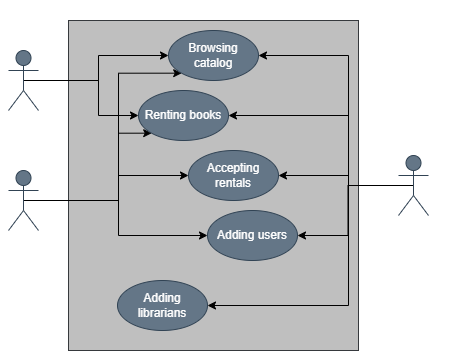

The diagram above was exported from draw.io. Its source (the exported page's mxGraphModel, read from the mxfile embedded in the PNG):
<mxGraphModel dx="753" dy="478" grid="1" gridSize="10" guides="1" tooltips="1" connect="1" arrows="1" fold="1" page="1" pageScale="1" pageWidth="827" pageHeight="1169" math="0" shadow="0">
  <root>
    <mxCell id="0" />
    <mxCell id="1" parent="0" />
    <mxCell id="iEh0RVD0CTSxTcvKEINg-2" value="" style="rounded=0;whiteSpace=wrap;html=1;fillColor=#BFBFBF;strokeColor=#36393d;" parent="1" vertex="1">
      <mxGeometry x="230" y="150" width="290" height="330" as="geometry" />
    </mxCell>
    <mxCell id="iEh0RVD0CTSxTcvKEINg-3" value="&lt;font style=&quot;font-size: 15px;&quot;&gt;Library Management System&lt;/font&gt;" style="text;html=1;align=center;verticalAlign=middle;whiteSpace=wrap;rounded=0;fontColor=#FFFFFF;" parent="1" vertex="1">
      <mxGeometry x="230" y="130" width="290" height="20" as="geometry" />
    </mxCell>
    <mxCell id="GJ3mCTeDhWASutl_Ti4V-26" style="edgeStyle=orthogonalEdgeStyle;rounded=0;orthogonalLoop=1;jettySize=auto;html=1;exitX=0.5;exitY=0.5;exitDx=0;exitDy=0;exitPerimeter=0;entryX=0;entryY=0.5;entryDx=0;entryDy=0;" edge="1" parent="1" source="iEh0RVD0CTSxTcvKEINg-5" target="GJ3mCTeDhWASutl_Ti4V-18">
      <mxGeometry relative="1" as="geometry">
        <Array as="points">
          <mxPoint x="260" y="210" />
          <mxPoint x="260" y="185" />
        </Array>
      </mxGeometry>
    </mxCell>
    <mxCell id="GJ3mCTeDhWASutl_Ti4V-27" style="edgeStyle=orthogonalEdgeStyle;rounded=0;orthogonalLoop=1;jettySize=auto;html=1;exitX=0.5;exitY=0.5;exitDx=0;exitDy=0;exitPerimeter=0;entryX=0;entryY=0.5;entryDx=0;entryDy=0;" edge="1" parent="1" source="iEh0RVD0CTSxTcvKEINg-5" target="GJ3mCTeDhWASutl_Ti4V-21">
      <mxGeometry relative="1" as="geometry">
        <Array as="points">
          <mxPoint x="260" y="210" />
          <mxPoint x="260" y="245" />
        </Array>
      </mxGeometry>
    </mxCell>
    <mxCell id="iEh0RVD0CTSxTcvKEINg-5" value="&lt;font&gt;User&lt;/font&gt;" style="shape=umlActor;verticalLabelPosition=bottom;verticalAlign=top;html=1;outlineConnect=0;fillColor=#647687;strokeColor=#314354;fontColor=#ffffff;" parent="1" vertex="1">
      <mxGeometry x="170" y="180" width="30" height="60" as="geometry" />
    </mxCell>
    <mxCell id="GJ3mCTeDhWASutl_Ti4V-36" style="edgeStyle=orthogonalEdgeStyle;rounded=0;orthogonalLoop=1;jettySize=auto;html=1;exitX=0.5;exitY=0.5;exitDx=0;exitDy=0;exitPerimeter=0;entryX=1;entryY=0.5;entryDx=0;entryDy=0;" edge="1" parent="1" source="iEh0RVD0CTSxTcvKEINg-8" target="GJ3mCTeDhWASutl_Ti4V-18">
      <mxGeometry relative="1" as="geometry">
        <Array as="points">
          <mxPoint x="510" y="315" />
          <mxPoint x="510" y="185" />
        </Array>
      </mxGeometry>
    </mxCell>
    <mxCell id="GJ3mCTeDhWASutl_Ti4V-37" style="edgeStyle=orthogonalEdgeStyle;rounded=0;orthogonalLoop=1;jettySize=auto;html=1;exitX=0.5;exitY=0.5;exitDx=0;exitDy=0;exitPerimeter=0;entryX=1;entryY=0.5;entryDx=0;entryDy=0;" edge="1" parent="1" source="iEh0RVD0CTSxTcvKEINg-8" target="GJ3mCTeDhWASutl_Ti4V-21">
      <mxGeometry relative="1" as="geometry">
        <Array as="points">
          <mxPoint x="510" y="315" />
          <mxPoint x="510" y="245" />
        </Array>
      </mxGeometry>
    </mxCell>
    <mxCell id="GJ3mCTeDhWASutl_Ti4V-38" style="edgeStyle=orthogonalEdgeStyle;rounded=0;orthogonalLoop=1;jettySize=auto;html=1;exitX=0.5;exitY=0.5;exitDx=0;exitDy=0;exitPerimeter=0;entryX=1;entryY=0.5;entryDx=0;entryDy=0;" edge="1" parent="1" source="iEh0RVD0CTSxTcvKEINg-8" target="GJ3mCTeDhWASutl_Ti4V-22">
      <mxGeometry relative="1" as="geometry">
        <Array as="points">
          <mxPoint x="510" y="315" />
          <mxPoint x="510" y="305" />
        </Array>
      </mxGeometry>
    </mxCell>
    <mxCell id="GJ3mCTeDhWASutl_Ti4V-40" style="edgeStyle=orthogonalEdgeStyle;rounded=0;orthogonalLoop=1;jettySize=auto;html=1;exitX=0.5;exitY=0.5;exitDx=0;exitDy=0;exitPerimeter=0;entryX=1;entryY=0.5;entryDx=0;entryDy=0;" edge="1" parent="1" source="iEh0RVD0CTSxTcvKEINg-8" target="GJ3mCTeDhWASutl_Ti4V-24">
      <mxGeometry relative="1" as="geometry" />
    </mxCell>
    <mxCell id="GJ3mCTeDhWASutl_Ti4V-41" style="edgeStyle=orthogonalEdgeStyle;rounded=0;orthogonalLoop=1;jettySize=auto;html=1;exitX=0.5;exitY=0.5;exitDx=0;exitDy=0;exitPerimeter=0;entryX=1;entryY=0.5;entryDx=0;entryDy=0;" edge="1" parent="1" source="iEh0RVD0CTSxTcvKEINg-8" target="GJ3mCTeDhWASutl_Ti4V-25">
      <mxGeometry relative="1" as="geometry">
        <Array as="points">
          <mxPoint x="510" y="315" />
          <mxPoint x="510" y="435" />
        </Array>
      </mxGeometry>
    </mxCell>
    <mxCell id="iEh0RVD0CTSxTcvKEINg-8" value="&lt;font&gt;Administrator&lt;/font&gt;" style="shape=umlActor;verticalLabelPosition=bottom;verticalAlign=top;html=1;outlineConnect=0;fillColor=#647687;fontColor=#ffffff;strokeColor=#314354;" parent="1" vertex="1">
      <mxGeometry x="560" y="285" width="30" height="60" as="geometry" />
    </mxCell>
    <mxCell id="GJ3mCTeDhWASutl_Ti4V-42" style="edgeStyle=orthogonalEdgeStyle;rounded=0;orthogonalLoop=1;jettySize=auto;html=1;exitX=0.5;exitY=0.5;exitDx=0;exitDy=0;exitPerimeter=0;entryX=0;entryY=0.5;entryDx=0;entryDy=0;" edge="1" parent="1" source="GJ3mCTeDhWASutl_Ti4V-17" target="GJ3mCTeDhWASutl_Ti4V-24">
      <mxGeometry relative="1" as="geometry">
        <Array as="points">
          <mxPoint x="280" y="330" />
          <mxPoint x="280" y="365" />
        </Array>
      </mxGeometry>
    </mxCell>
    <mxCell id="GJ3mCTeDhWASutl_Ti4V-43" style="edgeStyle=orthogonalEdgeStyle;rounded=0;orthogonalLoop=1;jettySize=auto;html=1;exitX=0.5;exitY=0.5;exitDx=0;exitDy=0;exitPerimeter=0;entryX=0;entryY=0.5;entryDx=0;entryDy=0;" edge="1" parent="1" source="GJ3mCTeDhWASutl_Ti4V-17" target="GJ3mCTeDhWASutl_Ti4V-22">
      <mxGeometry relative="1" as="geometry">
        <Array as="points">
          <mxPoint x="280" y="330" />
          <mxPoint x="280" y="305" />
        </Array>
      </mxGeometry>
    </mxCell>
    <mxCell id="GJ3mCTeDhWASutl_Ti4V-44" style="edgeStyle=orthogonalEdgeStyle;rounded=0;orthogonalLoop=1;jettySize=auto;html=1;exitX=0.5;exitY=0.5;exitDx=0;exitDy=0;exitPerimeter=0;entryX=0;entryY=1;entryDx=0;entryDy=0;" edge="1" parent="1" source="GJ3mCTeDhWASutl_Ti4V-17" target="GJ3mCTeDhWASutl_Ti4V-21">
      <mxGeometry relative="1" as="geometry">
        <Array as="points">
          <mxPoint x="280" y="330" />
          <mxPoint x="280" y="263" />
        </Array>
      </mxGeometry>
    </mxCell>
    <mxCell id="GJ3mCTeDhWASutl_Ti4V-45" style="edgeStyle=orthogonalEdgeStyle;rounded=0;orthogonalLoop=1;jettySize=auto;html=1;exitX=0.5;exitY=0.5;exitDx=0;exitDy=0;exitPerimeter=0;entryX=0;entryY=1;entryDx=0;entryDy=0;" edge="1" parent="1" source="GJ3mCTeDhWASutl_Ti4V-17" target="GJ3mCTeDhWASutl_Ti4V-18">
      <mxGeometry relative="1" as="geometry">
        <Array as="points">
          <mxPoint x="280" y="330" />
          <mxPoint x="280" y="203" />
        </Array>
      </mxGeometry>
    </mxCell>
    <mxCell id="GJ3mCTeDhWASutl_Ti4V-17" value="Librarian" style="shape=umlActor;verticalLabelPosition=bottom;verticalAlign=top;html=1;outlineConnect=0;fillColor=#647687;fontColor=#ffffff;strokeColor=#314354;" vertex="1" parent="1">
      <mxGeometry x="170" y="300" width="30" height="60" as="geometry" />
    </mxCell>
    <mxCell id="GJ3mCTeDhWASutl_Ti4V-18" value="Browsing catalog" style="ellipse;whiteSpace=wrap;html=1;fillColor=#647687;fontColor=#ffffff;strokeColor=#314354;" vertex="1" parent="1">
      <mxGeometry x="330" y="160" width="90" height="50" as="geometry" />
    </mxCell>
    <mxCell id="GJ3mCTeDhWASutl_Ti4V-21" value="Renting books" style="ellipse;whiteSpace=wrap;html=1;fillColor=#647687;fontColor=#ffffff;strokeColor=#314354;" vertex="1" parent="1">
      <mxGeometry x="300" y="220" width="90" height="50" as="geometry" />
    </mxCell>
    <mxCell id="GJ3mCTeDhWASutl_Ti4V-22" value="Accepting rentals" style="ellipse;whiteSpace=wrap;html=1;fillColor=#647687;fontColor=#ffffff;strokeColor=#314354;" vertex="1" parent="1">
      <mxGeometry x="350" y="280" width="90" height="50" as="geometry" />
    </mxCell>
    <mxCell id="GJ3mCTeDhWASutl_Ti4V-24" value="Adding users" style="ellipse;whiteSpace=wrap;html=1;fillColor=#647687;fontColor=#ffffff;strokeColor=#314354;" vertex="1" parent="1">
      <mxGeometry x="369" y="340" width="90" height="50" as="geometry" />
    </mxCell>
    <mxCell id="GJ3mCTeDhWASutl_Ti4V-25" value="Adding librarians" style="ellipse;whiteSpace=wrap;html=1;fillColor=#647687;fontColor=#ffffff;strokeColor=#314354;" vertex="1" parent="1">
      <mxGeometry x="279" y="410" width="90" height="50" as="geometry" />
    </mxCell>
  </root>
</mxGraphModel>